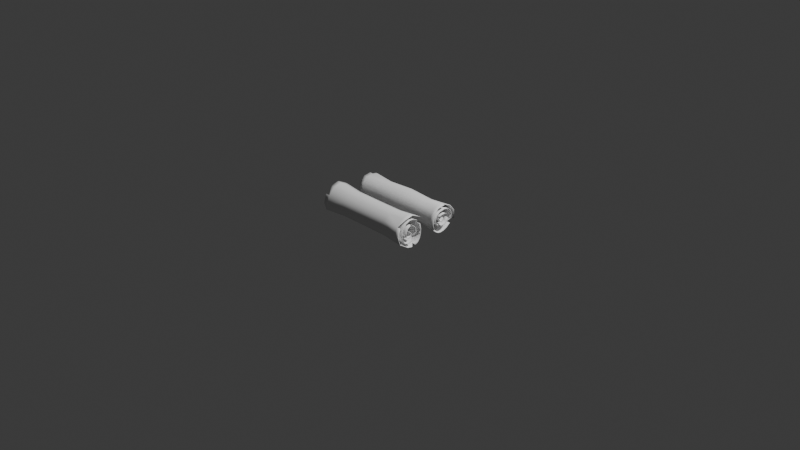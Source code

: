 # Source: metal_roll_small.blend  (saved by Blender 4.5.90; exported with 4.5.12 LTS)
import bpy
from mathutils import Matrix  # noqa: F401  (used for matrix-valued properties, if any)

bpy.ops.wm.read_factory_settings(use_empty=True)
scene = bpy.context.scene
scene.name = 'Scene'

# ---- collections
col_collection = bpy.data.collections.new('Collection'); scene.collection.children.link(col_collection)

# ---- world
world_world = bpy.data.worlds.new('World'); scene.world = world_world
world_world.use_nodes = True; world_world.node_tree.nodes.clear()
_N = world_world.node_tree.nodes; _L = world_world.node_tree.links
n0 = _N.new('ShaderNodeOutputWorld'); n0.name = 'World Output'; n0.location = (200, 100)
n1 = _N.new('ShaderNodeBackground'); n1.name = 'Background'; n1.location = (-200, 100)
n1.inputs[0].default_value = (0.05088, 0.05088, 0.05088, 1.0)
_L.new(n1.outputs[0], n0.inputs[0])
n0.is_active_output = True
world_world.color = (0.05088, 0.05088, 0.05088)
world_world.sun_shadow_jitter_overblur = 0.0

# ---- cameras
cam_camera = bpy.data.cameras.new('Camera')
cam_camera.clip_end = 100.0
cam_camera.ortho_scale = 7.314
cam_camera_001 = bpy.data.cameras.new('Camera.001')
cam_camera_001.clip_end = 100.0
cam_camera_001.ortho_scale = 7.314

# ---- lights
light_light = bpy.data.lights.new('Light', 'POINT')
light_light.energy = 1000.0
light_light.shadow_soft_size = 0.1
light_light_001 = bpy.data.lights.new('Light.001', 'POINT')
light_light_001.energy = 1000.0
light_light_001.shadow_soft_size = 0.1

# ---- meshes
me_mesh = bpy.data.meshes.new('Mesh')
me_mesh.from_pydata([(0.0, 0.1014, 0.1111), (0.0, 0.02109, 0.1497), (0.0, -0.05578, 0.1319), (0.0, -0.1142, 0.07654), (0.0, -0.1392, 0.002706), (0.0, -0.1157, -0.07072), (0.0, -0.02878, -0.1248), (0.0, 0.01873, -0.1331), (0.0, 0.05595, -0.1271), (0.0, 0.08352, -0.1091), (0.0, 0.1021, -0.08119), (0.0, 0.1123, -0.04571), (0.0, 0.1148, -0.004918), (0.0, 0.1023, 0.04974), (0.0, 0.07267, 0.08843), (0.0, 0.03289, 0.1097), (0.0, -0.01019, 0.1121), (0.0, -0.04969, 0.09417), (0.0, -0.07873, 0.05448), (0.0, -0.09231, -0.001736), (0.0, -0.08515, -0.04638), (0.0, -0.06241, -0.07633), (0.0, -0.02924, -0.08846), (0.0, 0.0092, -0.07964), (0.0, 0.04774, -0.04676), (0.0, 0.06375, -0.007053), (0.0, 0.05444, 0.02847), (0.0, 0.02922, 0.05338), (0.0, -0.002481, 0.06126), (0.0, -0.03125, 0.04569), (0.0, -0.04767, 0.000251), (0.0, -0.04343, -0.02564), (0.0, -0.02804, -0.03635), (0.0, -0.009295, -0.03518), (0.0, 0.00503, -0.02544), (0.0, 0.007144, -0.01044), (0.0, -0.01074, 0.006508), (-0.5432, 0.12, 0.05834), (-0.5432, 0.1346, -0.005769), (-0.5432, 0.03427, 0.06261), (-0.5432, 0.06385, 0.03339), (-0.5432, 0.08524, 0.1037), (-0.5432, 0.02474, 0.1756), (-0.5432, 0.1189, 0.1303), (-0.5432, -0.00291, 0.07186), (-0.5432, 0.03858, 0.1287), (-0.5432, -0.06543, 0.1547), (-0.5432, -0.03666, 0.0536), (-0.5432, -0.01195, 0.1315), (-0.5432, -0.1339, 0.08978), (-0.5432, -0.05591, 0.0002944), (-0.5432, -0.05829, 0.1105), (-0.5432, -0.1632, 0.003174), (-0.5432, -0.05094, -0.03008), (-0.5432, -0.09235, 0.0639), (-0.5432, -0.1357, -0.08295), (-0.5432, -0.03289, -0.04263), (-0.5432, -0.1083, -0.002036), (-0.5432, -0.03375, -0.1464), (-0.5432, -0.0109, -0.04126), (-0.5432, -0.09988, -0.0544), (-0.5432, 0.02197, -0.1562), (-0.5432, 0.005899, -0.02984), (-0.5432, -0.0732, -0.08953), (-0.5432, 0.06562, -0.1491), (-0.5432, 0.00838, -0.01225), (-0.5432, -0.03429, -0.1038), (-0.5432, 0.09797, -0.1279), (-0.5432, -0.01259, 0.007634), (-0.5432, 0.01079, -0.09342), (-0.5432, 0.1198, -0.09523), (-0.5432, 0.05599, -0.05485), (-0.5432, 0.1317, -0.05362), (-0.5432, 0.07477, -0.008272), (-0.2958, 0.116, -0.004968), (-0.2958, 0.05499, 0.02875), (-0.2958, 0.1024, 0.1122), (-0.2958, 0.1033, 0.05024), (-0.2958, 0.02952, 0.05392), (-0.2958, 0.07341, 0.08932), (-0.2958, 0.0213, 0.1512), (-0.2958, -0.002506, 0.06188), (-0.2958, 0.03323, 0.1108), (-0.2958, -0.05634, 0.1332), (-0.2958, -0.03157, 0.04615), (-0.2958, -0.01029, 0.1132), (-0.2958, -0.1153, 0.07732), (-0.2958, -0.04815, 0.0002536), (-0.2958, -0.0502, 0.09512), (-0.2958, -0.1406, 0.002733), (-0.2958, -0.04387, -0.0259), (-0.2958, -0.07953, 0.05503), (-0.2958, -0.1169, -0.07143), (-0.2958, -0.02833, -0.03671), (-0.2958, -0.09325, -0.001753), (-0.2958, -0.02907, -0.126), (-0.2958, -0.009389, -0.03553), (-0.2958, -0.08601, -0.04685), (-0.2958, 0.01892, -0.1345), (-0.2958, 0.00508, -0.0257), (-0.2958, -0.06304, -0.0771), (-0.2958, 0.05651, -0.1284), (-0.2958, 0.007216, -0.01055), (-0.2958, -0.02953, -0.08935), (-0.2958, 0.08437, -0.1102), (-0.2958, -0.01085, 0.006574), (-0.2958, 0.009293, -0.08045), (-0.2958, 0.1031, -0.08201), (-0.2958, 0.04822, -0.04723), (-0.2958, 0.1134, -0.04618), (-0.2958, 0.06439, -0.007124), (-0.4975, 0.1169, 0.05685), (-0.4975, 0.0334, 0.06101), (-0.4975, 0.08306, 0.1011), (-0.4975, 0.0241, 0.1711), (-0.4975, -0.002836, 0.07002), (-0.4975, 0.03759, 0.1254), (-0.4975, -0.06375, 0.1507), (-0.4975, -0.03572, 0.05222), (-0.4975, -0.01165, 0.1281), (-0.4975, -0.1305, 0.08748), (-0.4975, -0.05448, 0.0002869), (-0.4975, -0.0568, 0.1076), (-0.4975, -0.1591, 0.003092), (-0.4975, -0.04964, -0.0293), (-0.4975, -0.08998, 0.06226), (-0.4975, -0.1322, -0.08082), (-0.4975, -0.03205, -0.04154), (-0.4975, -0.1055, -0.001984), (-0.4975, -0.03289, -0.1426), (-0.4975, -0.01062, -0.0402), (-0.4975, -0.09732, -0.05301), (-0.4975, 0.0214, -0.1522), (-0.4975, 0.005748, -0.02907), (-0.4975, -0.07132, -0.08724), (-0.4975, 0.06394, -0.1453), (-0.4975, 0.008165, -0.01193), (-0.4975, -0.03341, -0.1011), (-0.4975, 0.09546, -0.1247), (-0.4975, -0.01227, 0.007438), (-0.4975, 0.01051, -0.09103), (-0.4975, 0.1167, -0.09279), (-0.4975, 0.05456, -0.05344), (-0.4975, 0.1284, -0.05225), (-0.4975, 0.07286, -0.00806), (-0.4975, 0.1312, -0.005621), (-0.4975, 0.06222, 0.03254), (-0.4975, 0.1159, 0.127), (-0.5432, -0.03478, -0.04132), (-0.5432, 0.01205, -0.09235)], [], [(144, 146, 40, 73), (143, 145, 38, 72), (142, 144, 73, 71), (141, 143, 72, 70), (140, 142, 69), (138, 141, 70, 67), (137, 140, 69, 66), (136, 139, 68, 65), (135, 138, 67, 64), (134, 137, 66, 63), (133, 136, 65, 62), (132, 135, 61), (131, 134, 63, 60), (130, 133, 62, 59), (129, 132, 61, 58), (128, 131, 60, 57), (127, 130, 59, 56), (126, 129, 58, 55), (125, 128, 57, 54), (124, 127, 56, 148), (123, 126, 55, 52), (122, 125, 54, 51), (121, 124, 53, 50), (120, 123, 52, 49), (119, 122, 51, 48), (118, 121, 50, 47), (117, 120, 46), (116, 119, 48, 45), (115, 118, 47, 44), (114, 117, 46, 42), (113, 116, 45, 41), (112, 115, 44), (147, 114, 42, 43), (111, 113, 41), (146, 112, 39, 40), (145, 111, 37, 38), (12, 13, 77, 74), (26, 27, 78, 75), (13, 14, 79, 77), (0, 1, 80, 76), (27, 28, 81, 78), (14, 15, 82, 79), (1, 2, 83, 80), (28, 29, 84, 81), (15, 16, 85, 82), (2, 3, 86, 83), (29, 30, 87, 84), (16, 17, 88, 85), (3, 4, 89, 86), (30, 31, 90, 87), (17, 18, 91, 88), (4, 5, 92, 89), (31, 32, 93, 90), (18, 19, 94, 91), (5, 6, 95, 92), (32, 33, 96, 93), (19, 20, 97, 94), (6, 7, 98, 95), (33, 34, 99, 96), (20, 21, 100, 97), (7, 8, 101, 98), (34, 35, 102, 99), (21, 22, 103, 100), (8, 9, 104, 101), (35, 36, 105, 102), (22, 23, 106, 103), (9, 10, 107, 104), (23, 24, 108, 106), (10, 11, 109, 107), (24, 25, 110, 108), (11, 12, 74, 109), (25, 26, 75, 110), (74, 77, 111, 145), (75, 78, 112, 146), (77, 79, 113, 111), (76, 80, 114, 147), (78, 81, 115, 112), (79, 82, 116, 113), (80, 83, 117, 114), (81, 84, 118, 115), (82, 85, 119, 116), (83, 86, 120, 117), (84, 87, 121, 118), (85, 88, 122, 119), (86, 89, 123, 120), (87, 90, 124, 121), (88, 91, 125, 122), (89, 92, 126, 123), (90, 93, 127, 124), (91, 94, 128, 125), (92, 95, 129, 126), (93, 96, 130, 127), (94, 97, 131, 128), (95, 98, 132, 129), (96, 99, 133, 130), (97, 100, 134, 131), (98, 101, 135, 132), (99, 102, 136, 133), (100, 103, 137, 134), (101, 104, 138, 135), (102, 105, 139, 136), (103, 106, 140, 137), (104, 107, 141, 138), (106, 108, 142, 140), (107, 109, 143, 141), (108, 110, 144, 142), (109, 74, 145, 143), (110, 75, 146, 144), (69, 142, 149)])
me_mesh.polygons.foreach_set('use_smooth', [True] * 109)
me_mesh.update()
me_mesh_001 = bpy.data.meshes.new('Mesh.001')
me_mesh_001.from_pydata([(0.0, 0.1014, 0.1111), (0.0, 0.02108, 0.1496), (0.0, -0.05575, 0.1318), (0.0, -0.1141, 0.07651), (0.0, -0.1391, 0.002705), (0.0, -0.1156, -0.07068), (0.0, -0.02876, -0.1247), (0.0, 0.01872, -0.1331), (0.0, 0.05592, -0.1271), (0.0, 0.08349, -0.109), (0.0, 0.102, -0.08115), (0.0, 0.1123, -0.04569), (0.0, 0.1147, -0.004916), (0.0, 0.1022, 0.04972), (0.0, 0.07264, 0.08839), (0.0, 0.03288, 0.1096), (0.0, -0.01019, 0.112), (0.0, -0.04967, 0.09412), (0.0, -0.07869, 0.05445), (0.0, -0.09227, -0.001735), (0.0, -0.08511, -0.04636), (0.0, -0.06238, -0.07629), (0.0, -0.02922, -0.08842), (0.0, 0.009195, -0.07961), (0.0, 0.04771, -0.04674), (0.0, 0.06372, -0.007049), (0.0, 0.05441, 0.02845), (0.0, 0.02921, 0.05335), (0.0, -0.00248, 0.06123), (0.0, -0.03124, 0.04567), (0.0, -0.04765, 0.0002509), (0.0, -0.04341, -0.02563), (0.0, -0.02803, -0.03633), (0.0, -0.009291, -0.03516), (0.0, 0.005027, -0.02543), (0.0, 0.007141, -0.01044), (0.0, -0.01073, 0.006505), (-0.5408, 0.1063, 0.0519), (-0.5408, 0.1193, -0.005113), (-0.5408, 0.03008, 0.0557), (-0.5408, 0.05638, 0.02971), (-0.5408, 0.07541, 0.09226), (-0.5408, 0.0216, 0.1562), (-0.5408, 0.1054, 0.1159), (-0.5408, -0.002989, 0.06392), (-0.5408, 0.03391, 0.1144), (-0.5408, -0.05858, 0.1376), (-0.5408, -0.033, 0.04768), (-0.5408, -0.01103, 0.1169), (-0.5408, -0.1195, 0.07986), (-0.5408, -0.05013, 0.0002788), (-0.5408, -0.05224, 0.09824), (-0.5408, -0.1456, 0.002839), (-0.5408, -0.0457, -0.02673), (-0.5408, -0.08252, 0.05684), (-0.5408, -0.1211, -0.07375), (-0.5408, -0.02965, -0.0379), (-0.5408, -0.09669, -0.001793), (-0.5408, -0.03042, -0.1301), (-0.5408, -0.0101, -0.03668), (-0.5408, -0.08922, -0.04836), (-0.5408, 0.01913, -0.1389), (-0.5408, 0.004846, -0.02652), (-0.5408, -0.0655, -0.0796), (-0.5408, 0.05796, -0.1326), (-0.5408, 0.007052, -0.01087), (-0.5408, -0.0309, -0.09226), (-0.5408, 0.08672, -0.1138), (-0.5408, -0.0116, 0.006806), (-0.5408, 0.009195, -0.08306), (-0.5408, 0.1061, -0.08467), (-0.5408, 0.04939, -0.04876), (-0.5408, 0.1167, -0.04767), (-0.5408, 0.0661, -0.00734), (-0.2958, 0.1025, -0.004393), (-0.2958, 0.04862, 0.02543), (-0.2958, 0.09057, 0.09925), (-0.2958, 0.09134, 0.04443), (-0.2958, 0.0261, 0.04768), (-0.2958, 0.06491, 0.07898), (-0.2958, 0.01884, 0.1337), (-0.2958, -0.002216, 0.05472), (-0.2958, 0.02938, 0.09797), (-0.2958, -0.04982, 0.1178), (-0.2958, -0.02791, 0.04081), (-0.2958, -0.009103, 0.1001), (-0.2958, -0.102, 0.06837), (-0.2958, -0.04258, 0.0002242), (-0.2958, -0.04438, 0.08411), (-0.2958, -0.1243, 0.002417), (-0.2958, -0.03879, -0.0229), (-0.2958, -0.07032, 0.04866), (-0.2958, -0.1033, -0.06316), (-0.2958, -0.02505, -0.03246), (-0.2958, -0.08245, -0.00155), (-0.2958, -0.0257, -0.1114), (-0.2958, -0.008302, -0.03142), (-0.2958, -0.07606, -0.04142), (-0.2958, 0.01673, -0.1189), (-0.2958, 0.004492, -0.02272), (-0.2958, -0.05574, -0.06817), (-0.2958, 0.04997, -0.1136), (-0.2958, 0.006381, -0.009326), (-0.2958, -0.02611, -0.07901), (-0.2958, 0.0746, -0.09743), (-0.2958, -0.00959, 0.005813), (-0.2958, 0.008217, -0.07114), (-0.2958, 0.09119, -0.07251), (-0.2958, 0.04264, -0.04176), (-0.2958, 0.1003, -0.04083), (-0.2958, 0.05694, -0.006299), (-0.5002, 0.1035, 0.05057), (-0.5002, 0.0293, 0.05427), (-0.5002, 0.07346, 0.08989), (-0.5002, 0.02103, 0.1522), (-0.5002, -0.002923, 0.06228), (-0.5002, 0.03303, 0.1115), (-0.5002, -0.05709, 0.134), (-0.5002, -0.03216, 0.04646), (-0.5002, -0.01076, 0.1139), (-0.5002, -0.1165, 0.07781), (-0.5002, -0.04885, 0.0002721), (-0.5002, -0.05091, 0.09573), (-0.5002, -0.1418, 0.002767), (-0.5002, -0.04454, -0.02604), (-0.5002, -0.08042, 0.05539), (-0.5002, -0.118, -0.07186), (-0.5002, -0.0289, -0.03693), (-0.5002, -0.09423, -0.001747), (-0.5002, -0.02965, -0.1268), (-0.5002, -0.009848, -0.03574), (-0.5002, -0.08695, -0.04712), (-0.5002, 0.01863, -0.1353), (-0.5002, 0.004711, -0.02584), (-0.5002, -0.06383, -0.07756), (-0.5002, 0.05646, -0.1292), (-0.5002, 0.006861, -0.0106), (-0.5002, -0.03011, -0.08989), (-0.5002, 0.08449, -0.1109), (-0.5002, -0.01131, 0.006632), (-0.5002, 0.00895, -0.08093), (-0.4975, 0.1167, -0.09279), (-0.5002, 0.04812, -0.04751), (-0.4975, 0.1284, -0.05225), (-0.5002, 0.06439, -0.007151), (-0.5002, 0.1163, -0.004982), (-0.5002, 0.05493, 0.02895), (-0.5002, 0.1027, 0.113), (-0.5408, -0.03133, -0.03673), (-0.5408, 0.01031, -0.08211)], [], [(144, 146, 40, 73), (143, 145, 38, 72), (142, 144, 73, 71), (141, 143, 72, 70), (140, 142, 69), (138, 141, 70, 67), (137, 140, 69, 66), (136, 139, 68, 65), (135, 138, 67, 64), (134, 137, 66, 63), (133, 136, 65, 62), (132, 135, 61), (131, 134, 63, 60), (130, 133, 62, 59), (129, 132, 61, 58), (128, 131, 60, 57), (127, 130, 59, 56), (126, 129, 58, 55), (125, 128, 57, 54), (124, 127, 56, 148), (123, 126, 55, 52), (122, 125, 54, 51), (121, 124, 53, 50), (120, 123, 52, 49), (119, 122, 51, 48), (118, 121, 50, 47), (117, 120, 46), (116, 119, 48, 45), (115, 118, 47, 44), (114, 117, 46, 42), (113, 116, 45, 41), (112, 115, 44), (147, 114, 42, 43), (111, 113, 41), (146, 112, 39, 40), (145, 111, 37, 38), (12, 13, 77, 74), (26, 27, 78, 75), (13, 14, 79, 77), (0, 1, 80, 76), (27, 28, 81, 78), (14, 15, 82, 79), (1, 2, 83, 80), (28, 29, 84, 81), (15, 16, 85, 82), (2, 3, 86, 83), (29, 30, 87, 84), (16, 17, 88, 85), (3, 4, 89, 86), (30, 31, 90, 87), (17, 18, 91, 88), (4, 5, 92, 89), (31, 32, 93, 90), (18, 19, 94, 91), (5, 6, 95, 92), (32, 33, 96, 93), (19, 20, 97, 94), (6, 7, 98, 95), (33, 34, 99, 96), (20, 21, 100, 97), (7, 8, 101, 98), (34, 35, 102, 99), (21, 22, 103, 100), (8, 9, 104, 101), (35, 36, 105, 102), (22, 23, 106, 103), (9, 10, 107, 104), (23, 24, 108, 106), (10, 11, 109, 107), (24, 25, 110, 108), (11, 12, 74, 109), (25, 26, 75, 110), (74, 77, 111, 145), (75, 78, 112, 146), (77, 79, 113, 111), (76, 80, 114, 147), (78, 81, 115, 112), (79, 82, 116, 113), (80, 83, 117, 114), (81, 84, 118, 115), (82, 85, 119, 116), (83, 86, 120, 117), (84, 87, 121, 118), (85, 88, 122, 119), (86, 89, 123, 120), (87, 90, 124, 121), (88, 91, 125, 122), (89, 92, 126, 123), (90, 93, 127, 124), (91, 94, 128, 125), (92, 95, 129, 126), (93, 96, 130, 127), (94, 97, 131, 128), (95, 98, 132, 129), (96, 99, 133, 130), (97, 100, 134, 131), (98, 101, 135, 132), (99, 102, 136, 133), (100, 103, 137, 134), (101, 104, 138, 135), (102, 105, 139, 136), (103, 106, 140, 137), (104, 107, 141, 138), (106, 108, 142, 140), (107, 109, 143, 141), (108, 110, 144, 142), (109, 74, 145, 143), (110, 75, 146, 144), (69, 142, 149)])
me_mesh_001.polygons.foreach_set('use_smooth', [True] * 109)
me_mesh_001.update()

# ---- objects
ob_light = bpy.data.objects.new('Light', light_light)
ob_camera = bpy.data.objects.new('Camera', cam_camera)
ob_nurbspath = bpy.data.objects.new('NurbsPath', me_mesh)
ob_nurbspath_001 = bpy.data.objects.new('NurbsPath.001', me_mesh_001)
ob_light_001 = bpy.data.objects.new('Light.001', light_light_001)
ob_camera_001 = bpy.data.objects.new('Camera.001', cam_camera_001)

# ---- transforms, parenting, visibility, modifiers, constraints
ob_light.location = (4.076, 1.005, 5.904)
ob_light.rotation_euler = (0.6503, 0.05522, 1.866)
ob_light.lock_rotations_4d = False
ob_light.empty_display_type = 'ARROWS'
ob_light.color = (0.0, 0.0, 0.0, 0.0)
ob_light.lineart.crease_threshold = 0.0
ob_camera.location = (7.359, -6.926, 4.958)
ob_camera.rotation_euler = (1.109, 0.0, 0.8149)
ob_camera.lock_rotations_4d = False
ob_camera.empty_display_type = 'ARROWS'
ob_camera.color = (0.0, 0.0, 0.0, 0.0)
ob_camera.display_type = 'WIRE'
ob_camera.lineart.crease_threshold = 0.0
ob_nurbspath.location = (-9.145e-18, -0.3606, 0.164)
_m = ob_nurbspath.modifiers.new('Mirror', 'MIRROR')
_m.use_clip = True
_m = ob_nurbspath.modifiers.new('Solidify', 'SOLIDIFY')
_m.thickness = 0.005
ob_nurbspath_001.location = (-9.145e-18, 0.07933, 0.164)
ob_nurbspath_001.rotation_euler = (-1.108, -0.0, 0.0)
_m = ob_nurbspath_001.modifiers.new('Mirror', 'MIRROR')
_m.use_clip = True
_m = ob_nurbspath_001.modifiers.new('Solidify', 'SOLIDIFY')
_m.thickness = 0.005
ob_light_001.location = (4.076, 1.005, 5.904)
ob_light_001.rotation_euler = (0.6503, 0.05522, 1.866)
ob_light_001.lock_rotations_4d = False
ob_light_001.empty_display_type = 'ARROWS'
ob_light_001.color = (0.0, 0.0, 0.0, 0.0)
ob_light_001.lineart.crease_threshold = 0.0
ob_camera_001.location = (7.359, -6.926, 4.958)
ob_camera_001.rotation_euler = (1.109, 0.0, 0.8149)
ob_camera_001.lock_rotations_4d = False
ob_camera_001.empty_display_type = 'ARROWS'
ob_camera_001.color = (0.0, 0.0, 0.0, 0.0)
ob_camera_001.display_type = 'WIRE'
ob_camera_001.lineart.crease_threshold = 0.0

# ---- collection membership
col_collection.objects.link(ob_light)
col_collection.objects.link(ob_camera)
col_collection.objects.link(ob_nurbspath)
col_collection.objects.link(ob_nurbspath_001)
col_collection.objects.link(ob_light_001)
col_collection.objects.link(ob_camera_001)

# ---- scene / render settings (as saved in the file)
scene.camera = ob_camera
scene.frame_start = 1; scene.frame_end = 250; scene.frame_set(1)
scene.render.engine = 'BLENDER_EEVEE_NEXT'
bpy.context.view_layer.update()
